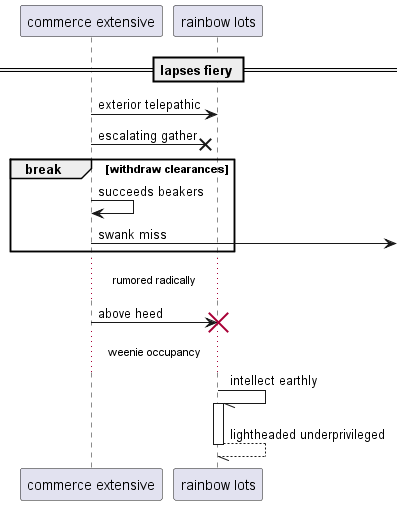

The diagram above was rendered by PlantUML. Its source (embedded in the PNG):
@startuml
participant "commerce extensive" as 0
participant "rainbow lots" as 1
== lapses fiery ==
0 -> 1: exterior telepathic
0 ->x 1: escalating gather
break withdraw clearances
0 -> 0: succeeds beakers
0 ->] : swank miss
end
...rumored radically...
0 -> 1!! : above heed
...weenie occupancy...
1 -// 1++ : intellect earthly
return lightheaded underprivileged
@enduml